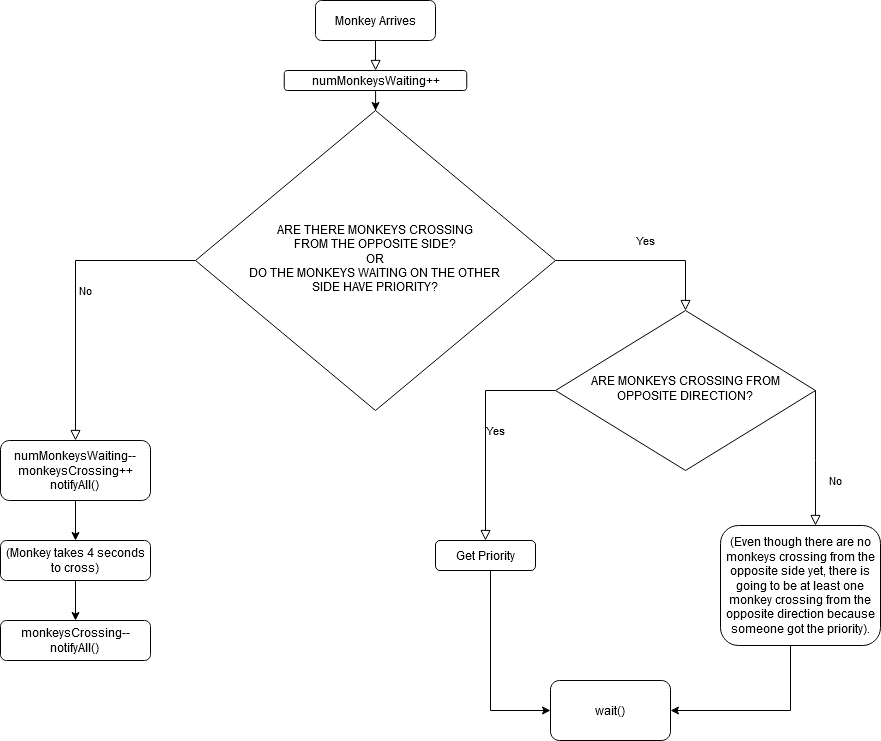

The diagram above was exported from draw.io. Its source (the exported page's mxGraphModel, read from the mxfile embedded in the PNG):
<mxGraphModel dx="1038" dy="547" grid="1" gridSize="10" guides="1" tooltips="1" connect="1" arrows="1" fold="1" page="1" pageScale="1" pageWidth="827" pageHeight="1169" math="0" shadow="0">
  <root>
    <mxCell id="WIyWlLk6GJQsqaUBKTNV-0" />
    <mxCell id="WIyWlLk6GJQsqaUBKTNV-1" parent="WIyWlLk6GJQsqaUBKTNV-0" />
    <mxCell id="WIyWlLk6GJQsqaUBKTNV-2" value="" style="rounded=0;html=1;jettySize=auto;orthogonalLoop=1;fontSize=11;endArrow=block;endFill=0;endSize=8;strokeWidth=1;shadow=0;labelBackgroundColor=none;edgeStyle=orthogonalEdgeStyle;" parent="WIyWlLk6GJQsqaUBKTNV-1" source="WIyWlLk6GJQsqaUBKTNV-3" target="hJJzYiBmtqIKDya4Pm05-0" edge="1">
      <mxGeometry relative="1" as="geometry" />
    </mxCell>
    <mxCell id="WIyWlLk6GJQsqaUBKTNV-3" value="Monkey Arrives" style="rounded=1;whiteSpace=wrap;html=1;fontSize=12;glass=0;strokeWidth=1;shadow=0;" parent="WIyWlLk6GJQsqaUBKTNV-1" vertex="1">
      <mxGeometry x="345" width="120" height="40" as="geometry" />
    </mxCell>
    <mxCell id="WIyWlLk6GJQsqaUBKTNV-4" value="Yes" style="rounded=0;html=1;jettySize=auto;orthogonalLoop=1;fontSize=11;endArrow=block;endFill=0;endSize=8;strokeWidth=1;shadow=0;labelBackgroundColor=none;edgeStyle=orthogonalEdgeStyle;" parent="WIyWlLk6GJQsqaUBKTNV-1" source="WIyWlLk6GJQsqaUBKTNV-6" target="WIyWlLk6GJQsqaUBKTNV-10" edge="1">
      <mxGeometry y="20" relative="1" as="geometry">
        <mxPoint as="offset" />
        <Array as="points">
          <mxPoint x="715" y="260" />
        </Array>
      </mxGeometry>
    </mxCell>
    <mxCell id="WIyWlLk6GJQsqaUBKTNV-5" value="No" style="edgeStyle=orthogonalEdgeStyle;rounded=0;html=1;jettySize=auto;orthogonalLoop=1;fontSize=11;endArrow=block;endFill=0;endSize=8;strokeWidth=1;shadow=0;labelBackgroundColor=none;" parent="WIyWlLk6GJQsqaUBKTNV-1" source="WIyWlLk6GJQsqaUBKTNV-6" target="WIyWlLk6GJQsqaUBKTNV-7" edge="1">
      <mxGeometry y="10" relative="1" as="geometry">
        <mxPoint as="offset" />
      </mxGeometry>
    </mxCell>
    <mxCell id="WIyWlLk6GJQsqaUBKTNV-6" value="&lt;div&gt;ARE THERE MONKEYS CROSSING &lt;br&gt;&lt;/div&gt;&lt;div&gt;FROM THE OPPOSITE SIDE? &lt;br&gt;&lt;/div&gt;&lt;div&gt;OR&lt;/div&gt;&lt;div&gt;DO THE MONKEYS WAITING ON THE OTHER &lt;br&gt;&lt;/div&gt;&lt;div&gt;SIDE HAVE PRIORITY?&lt;br&gt;&lt;/div&gt;" style="rhombus;whiteSpace=wrap;html=1;shadow=0;fontFamily=Helvetica;fontSize=12;align=center;strokeWidth=1;spacing=6;spacingTop=-4;" parent="WIyWlLk6GJQsqaUBKTNV-1" vertex="1">
      <mxGeometry x="225" y="110" width="360" height="300" as="geometry" />
    </mxCell>
    <mxCell id="hJJzYiBmtqIKDya4Pm05-5" style="edgeStyle=orthogonalEdgeStyle;rounded=0;orthogonalLoop=1;jettySize=auto;html=1;" edge="1" parent="WIyWlLk6GJQsqaUBKTNV-1" source="WIyWlLk6GJQsqaUBKTNV-7" target="hJJzYiBmtqIKDya4Pm05-4">
      <mxGeometry relative="1" as="geometry" />
    </mxCell>
    <mxCell id="WIyWlLk6GJQsqaUBKTNV-7" value="&lt;div&gt;numMonkeysWaiting--monkeysCrossing++&lt;/div&gt;&lt;div&gt;notifyAll()&lt;br&gt;&lt;/div&gt;" style="rounded=1;whiteSpace=wrap;html=1;fontSize=12;glass=0;strokeWidth=1;shadow=0;" parent="WIyWlLk6GJQsqaUBKTNV-1" vertex="1">
      <mxGeometry x="30" y="440" width="150" height="60" as="geometry" />
    </mxCell>
    <mxCell id="WIyWlLk6GJQsqaUBKTNV-8" value="No" style="rounded=0;html=1;jettySize=auto;orthogonalLoop=1;fontSize=11;endArrow=block;endFill=0;endSize=8;strokeWidth=1;shadow=0;labelBackgroundColor=none;edgeStyle=orthogonalEdgeStyle;exitX=1;exitY=0.5;exitDx=0;exitDy=0;" parent="WIyWlLk6GJQsqaUBKTNV-1" source="WIyWlLk6GJQsqaUBKTNV-10" target="WIyWlLk6GJQsqaUBKTNV-11" edge="1">
      <mxGeometry x="0.3333" y="20" relative="1" as="geometry">
        <mxPoint as="offset" />
        <Array as="points">
          <mxPoint x="845" y="460" />
          <mxPoint x="845" y="460" />
        </Array>
      </mxGeometry>
    </mxCell>
    <mxCell id="WIyWlLk6GJQsqaUBKTNV-9" value="Yes" style="edgeStyle=orthogonalEdgeStyle;rounded=0;html=1;jettySize=auto;orthogonalLoop=1;fontSize=11;endArrow=block;endFill=0;endSize=8;strokeWidth=1;shadow=0;labelBackgroundColor=none;" parent="WIyWlLk6GJQsqaUBKTNV-1" source="WIyWlLk6GJQsqaUBKTNV-10" target="WIyWlLk6GJQsqaUBKTNV-12" edge="1">
      <mxGeometry y="10" relative="1" as="geometry">
        <mxPoint as="offset" />
      </mxGeometry>
    </mxCell>
    <mxCell id="WIyWlLk6GJQsqaUBKTNV-10" value="ARE MONKEYS CROSSING FROM OPPOSITE DIRECTION?" style="rhombus;whiteSpace=wrap;html=1;shadow=0;fontFamily=Helvetica;fontSize=12;align=center;strokeWidth=1;spacing=6;spacingTop=-4;" parent="WIyWlLk6GJQsqaUBKTNV-1" vertex="1">
      <mxGeometry x="585" y="310" width="260" height="160" as="geometry" />
    </mxCell>
    <mxCell id="hJJzYiBmtqIKDya4Pm05-9" style="edgeStyle=orthogonalEdgeStyle;rounded=0;orthogonalLoop=1;jettySize=auto;html=1;entryX=1;entryY=0.5;entryDx=0;entryDy=0;" edge="1" parent="WIyWlLk6GJQsqaUBKTNV-1" source="WIyWlLk6GJQsqaUBKTNV-11" target="hJJzYiBmtqIKDya4Pm05-8">
      <mxGeometry relative="1" as="geometry">
        <Array as="points">
          <mxPoint x="820" y="710" />
        </Array>
      </mxGeometry>
    </mxCell>
    <mxCell id="WIyWlLk6GJQsqaUBKTNV-11" value="(Even though there are no monkeys crossing from the opposite side yet, there is going to be at least one monkey crossing from the opposite direction because someone got the priority)." style="rounded=1;whiteSpace=wrap;html=1;fontSize=12;glass=0;strokeWidth=1;shadow=0;" parent="WIyWlLk6GJQsqaUBKTNV-1" vertex="1">
      <mxGeometry x="750" y="525" width="160" height="120" as="geometry" />
    </mxCell>
    <mxCell id="hJJzYiBmtqIKDya4Pm05-10" style="edgeStyle=orthogonalEdgeStyle;rounded=0;orthogonalLoop=1;jettySize=auto;html=1;entryX=0;entryY=0.5;entryDx=0;entryDy=0;" edge="1" parent="WIyWlLk6GJQsqaUBKTNV-1" source="WIyWlLk6GJQsqaUBKTNV-12" target="hJJzYiBmtqIKDya4Pm05-8">
      <mxGeometry relative="1" as="geometry">
        <Array as="points">
          <mxPoint x="520" y="710" />
        </Array>
      </mxGeometry>
    </mxCell>
    <mxCell id="WIyWlLk6GJQsqaUBKTNV-12" value="Get Priority" style="rounded=1;whiteSpace=wrap;html=1;fontSize=12;glass=0;strokeWidth=1;shadow=0;" parent="WIyWlLk6GJQsqaUBKTNV-1" vertex="1">
      <mxGeometry x="465" y="540" width="100" height="30" as="geometry" />
    </mxCell>
    <mxCell id="hJJzYiBmtqIKDya4Pm05-2" style="edgeStyle=orthogonalEdgeStyle;rounded=0;orthogonalLoop=1;jettySize=auto;html=1;entryX=0.5;entryY=0;entryDx=0;entryDy=0;" edge="1" parent="WIyWlLk6GJQsqaUBKTNV-1" source="hJJzYiBmtqIKDya4Pm05-0" target="WIyWlLk6GJQsqaUBKTNV-6">
      <mxGeometry relative="1" as="geometry" />
    </mxCell>
    <mxCell id="hJJzYiBmtqIKDya4Pm05-0" value="numMonkeysWaiting++" style="rounded=1;whiteSpace=wrap;html=1;" vertex="1" parent="WIyWlLk6GJQsqaUBKTNV-1">
      <mxGeometry x="313.75" y="70" width="182.5" height="20" as="geometry" />
    </mxCell>
    <mxCell id="hJJzYiBmtqIKDya4Pm05-7" style="edgeStyle=orthogonalEdgeStyle;rounded=0;orthogonalLoop=1;jettySize=auto;html=1;entryX=0.5;entryY=0;entryDx=0;entryDy=0;" edge="1" parent="WIyWlLk6GJQsqaUBKTNV-1" source="hJJzYiBmtqIKDya4Pm05-4" target="hJJzYiBmtqIKDya4Pm05-6">
      <mxGeometry relative="1" as="geometry" />
    </mxCell>
    <mxCell id="hJJzYiBmtqIKDya4Pm05-4" value="(Monkey takes 4 seconds to cross)" style="rounded=1;whiteSpace=wrap;html=1;" vertex="1" parent="WIyWlLk6GJQsqaUBKTNV-1">
      <mxGeometry x="30" y="540" width="150" height="40" as="geometry" />
    </mxCell>
    <mxCell id="hJJzYiBmtqIKDya4Pm05-6" value="&lt;div&gt;monkeysCrossing--&lt;/div&gt;&lt;div&gt;notifyAll()&lt;br&gt;&lt;/div&gt;" style="rounded=1;whiteSpace=wrap;html=1;fontSize=12;glass=0;strokeWidth=1;shadow=0;" vertex="1" parent="WIyWlLk6GJQsqaUBKTNV-1">
      <mxGeometry x="30" y="620" width="150" height="40" as="geometry" />
    </mxCell>
    <mxCell id="hJJzYiBmtqIKDya4Pm05-8" value="wait()" style="rounded=1;whiteSpace=wrap;html=1;" vertex="1" parent="WIyWlLk6GJQsqaUBKTNV-1">
      <mxGeometry x="580" y="680" width="120" height="60" as="geometry" />
    </mxCell>
  </root>
</mxGraphModel>